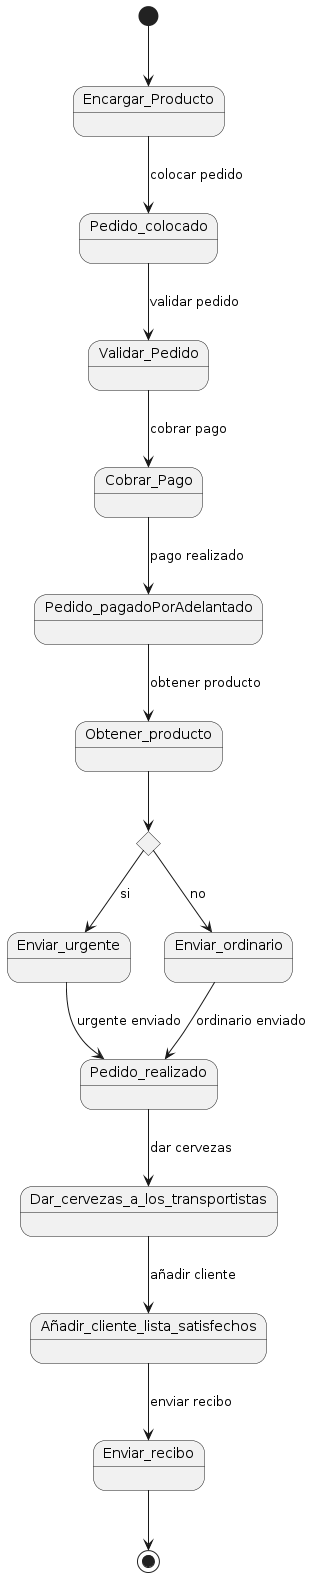

The diagram above was rendered by PlantUML. Its source (embedded in the PNG):
@startuml
state choice1 <<choice>>
[*] --> Encargar_Producto
Encargar_Producto --> Pedido_colocado : colocar pedido
Pedido_colocado --> Validar_Pedido : validar pedido
Validar_Pedido --> Cobrar_Pago : cobrar pago
Cobrar_Pago --> Pedido_pagadoPorAdelantado : pago realizado
Pedido_pagadoPorAdelantado --> Obtener_producto : obtener producto
Obtener_producto --> choice1
choice1 --> Enviar_urgente : si
choice1 --> Enviar_ordinario : no
Enviar_urgente --> Pedido_realizado : urgente enviado
Enviar_ordinario --> Pedido_realizado : ordinario enviado
Pedido_realizado --> Dar_cervezas_a_los_transportistas : dar cervezas
Dar_cervezas_a_los_transportistas --> Añadir_cliente_lista_satisfechos : añadir cliente
Añadir_cliente_lista_satisfechos --> Enviar_recibo : enviar recibo
Enviar_recibo --> [*]
@enduml